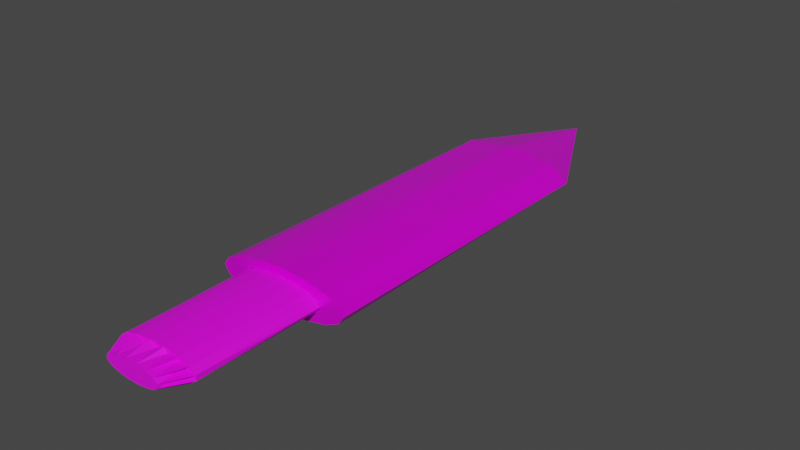# Source: Knife_Model.blend  (saved by Blender 3.5.10; exported with 4.5.12 LTS)
import bpy
from mathutils import Matrix  # noqa: F401  (used for matrix-valued properties, if any)

bpy.ops.wm.read_factory_settings(use_empty=True)
scene = bpy.context.scene
scene.name = 'Scene'

# ---- collections
col_collection = bpy.data.collections.new('Collection'); scene.collection.children.link(col_collection)

# ---- images (referenced by path relative to the original .blend; pixels are not part of the script)
import os
ASSET_DIR = os.environ.get("B2B_ASSET_DIR", "")  # directory of the original .blend (textures are referenced by path, not embedded)
HERE = os.path.dirname(os.path.abspath(__file__))  # packed textures are extracted next to this script under _unpacked/

def load_image(name, relpath, width, height, colorspace="sRGB"):
    """Load a texture the original file referenced (path relative to the .blend, or extracted next to this script)."""
    p = next((c for c in (os.path.join(HERE, relpath), os.path.join(ASSET_DIR, relpath)) if relpath and os.path.exists(c)), "")
    if p:
        img = bpy.data.images.load(p, check_existing=True)
        img.name = name
    else:  # same state as the original file: an image datablock whose file is absent (Cycles renders it pink)
        img = bpy.data.images.new(name, width, height)
        img.source = "FILE"
        img.filepath = "//" + (relpath or name)
    img.colorspace_settings.name = colorspace
    return img
img_foam_grip1_albedo_png = load_image('foam-grip1-albedo.png', 'foam-grip1-albedo.png', 1024, 1024, 'sRGB')
img_reinforced_metal_albedo_png = load_image('reinforced-metal_albedo.png', 'reinforced-metal_albedo.png', 1024, 1024, 'sRGB')
img_reinforced_metal_metallic_png = load_image('reinforced-metal_metallic.png', 'reinforced-metal_metallic.png', 1024, 1024, 'Non-Color')
img_reinforced_metal_roughness_png = load_image('reinforced-metal_roughness.png', 'reinforced-metal_roughness.png', 1024, 1024, 'Non-Color')

# ---- materials (node trees are filled in below, after node groups)
mat_material_002 = bpy.data.materials.new('Material.002')
mat_material_002.use_transparent_shadow = False
mat_material_001 = bpy.data.materials.new('Material.001')
mat_material_001.use_transparent_shadow = False

# ---- material node trees
mat_material_002.use_nodes = True; mat_material_002.node_tree.nodes.clear()
_N = mat_material_002.node_tree.nodes; _L = mat_material_002.node_tree.links
n0 = _N.new('ShaderNodeBsdfPrincipled'); n0.name = 'Principled BSDF'; n0.location = (10, 300)
n0.distribution = 'GGX'
n0.subsurface_method = 'RANDOM_WALK_SKIN'
n0.inputs[3].default_value = 1.45
n0.inputs[27].default_value = (0.0, 0.0, 0.0, 1.0)
n0.inputs[28].default_value = 1.0
n1 = _N.new('ShaderNodeOutputMaterial'); n1.name = 'Material Output'; n1.location = (300, 300)
n2 = _N.new('ShaderNodeTexImage'); n2.name = 'Image Texture'; n2.location = (-415, 228)
n2.hide = True
n2.image = img_foam_grip1_albedo_png
_L.new(n0.outputs[0], n1.inputs[0])
_L.new(n2.outputs[0], n0.inputs[0])
n1.is_active_output = True
mat_material_001.use_nodes = True; mat_material_001.node_tree.nodes.clear()
_N = mat_material_001.node_tree.nodes; _L = mat_material_001.node_tree.links
n0 = _N.new('ShaderNodeBsdfPrincipled'); n0.name = 'Principled BSDF'; n0.location = (10, 300)
n0.distribution = 'GGX'
n0.subsurface_method = 'RANDOM_WALK_SKIN'
n0.inputs[3].default_value = 1.45
n0.inputs[27].default_value = (0.0, 0.0, 0.0, 1.0)
n0.inputs[28].default_value = 1.0
n1 = _N.new('ShaderNodeOutputMaterial'); n1.name = 'Material Output'; n1.location = (300, 300)
n2 = _N.new('ShaderNodeTexImage'); n2.name = 'Image Texture'; n2.location = (-510, 280)
n2.hide = True
n2.image = img_reinforced_metal_albedo_png
n3 = _N.new('ShaderNodeTexImage'); n3.name = 'Image Texture.001'; n3.location = (-509, 223)
n3.hide = True
n3.image = img_reinforced_metal_metallic_png
n4 = _N.new('ShaderNodeTexImage'); n4.name = 'Image Texture.002'; n4.location = (-508, 161)
n4.hide = True
n4.image = img_reinforced_metal_roughness_png
_L.new(n0.outputs[0], n1.inputs[0])
_L.new(n2.outputs[0], n0.inputs[0])
_L.new(n3.outputs[0], n0.inputs[1])
_L.new(n4.outputs[0], n0.inputs[2])
n1.is_active_output = True

# ---- world
world_world = bpy.data.worlds.new('World'); scene.world = world_world
world_world.use_nodes = True; world_world.node_tree.nodes.clear()
_N = world_world.node_tree.nodes; _L = world_world.node_tree.links
n0 = _N.new('ShaderNodeOutputWorld'); n0.name = 'World Output'; n0.location = (300, 300)
n1 = _N.new('ShaderNodeBackground'); n1.name = 'Background'; n1.location = (10, 300)
n1.inputs[0].default_value = (0.05088, 0.05088, 0.05088, 1.0)
_L.new(n1.outputs[0], n0.inputs[0])
n0.is_active_output = True
world_world.color = (0.05088, 0.05088, 0.05088)
world_world.use_sun_shadow = False
world_world.sun_shadow_jitter_overblur = 0.0

# ---- meshes
me_cone = bpy.data.meshes.new('Cone')
me_cone.from_pydata([(-1.126e-07, 0.6308, -2.664), (0.2414, 0.5828, -2.664), (0.446, 0.446, -2.664), (0.5828, 0.2414, -2.664), (0.6308, 2.849e-09, -2.664), (0.5828, -0.2414, -2.664), (0.446, -0.446, -2.664), (0.2414, -0.5828, -2.664), (-1.126e-07, -0.6308, -2.664), (-0.2414, -0.5828, -2.664), (-0.446, -0.446, -2.664), (-0.5828, -0.2414, -2.664), (-0.6308, 2.849e-09, -2.664), (-0.5828, 0.2414, -2.664), (-0.446, 0.446, -2.664), (-0.2414, 0.5828, -2.664), (-1.144e-07, 0.4363, -3.696), (0.167, 0.4031, -3.696), (0.3085, 0.3085, -3.696), (0.4031, 0.167, -3.696), (0.4363, 2.726e-09, -3.696), (0.4031, -0.167, -3.696), (0.3085, -0.3085, -3.696), (0.167, -0.4031, -3.696), (-1.144e-07, -0.4363, -3.696), (-0.167, -0.4031, -3.696), (-0.3085, -0.3085, -3.696), (-0.4031, -0.167, -3.696), (-0.4363, 2.726e-09, -3.696), (-0.4031, 0.167, -3.696), (-0.3085, 0.3085, -3.696), (-0.167, 0.4031, -3.696), (0.1231, 0.6187, -3.696), (0.3505, 0.5245, -3.696), (0.5245, 0.3505, -3.696), (0.6187, 0.1231, -3.696), (0.6187, -0.1231, -3.696), (0.5245, -0.3505, -3.696), (0.3505, -0.5245, -3.696), (0.1231, -0.6187, -3.696), (-0.1231, -0.6187, -3.696), (-0.3505, -0.5245, -3.696), (-0.5245, -0.3505, -3.696), (-0.6187, -0.1231, -3.696), (-0.6187, 0.1231, -3.696), (-0.5245, 0.3505, -3.696), (-0.3505, 0.5245, -3.696), (-0.1231, 0.6187, -3.696), (0.08512, 0.4279, -3.89), (0.2424, 0.3628, -3.89), (0.3628, 0.2424, -3.89), (0.4279, 0.08512, -3.89), (0.4279, -0.08512, -3.89), (0.3628, -0.2424, -3.89), (0.2424, -0.3628, -3.89), (0.08512, -0.4279, -3.89), (-0.08512, -0.4279, -3.89), (-0.2424, -0.3628, -3.89), (-0.3628, -0.2424, -3.89), (-0.4279, -0.08512, -3.89), (-0.4279, 0.08512, -3.89), (-0.3628, 0.2424, -3.89), (-0.2424, 0.3628, -3.89), (-0.08512, 0.4279, -3.89), (0.0, 1.0, -0.04359), (0.7071, 0.7071, -0.04359), (1.0, 4.331e-07, -0.04359), (0.7071, -0.7071, -0.04359), (0.0, -1.0, -0.04359), (-0.7071, -0.7071, -0.04359), (-1.0, 4.331e-07, -0.04359), (-0.7071, 0.7071, -0.04359), (0.0, -5.684e-14, 1.0), (0.1231, 0.6187, -2.664), (0.3505, 0.5245, -2.664), (0.5245, 0.3505, -2.664), (0.6187, 0.1231, -2.664), (0.6187, -0.1231, -2.664), (0.5245, -0.3505, -2.664), (0.3505, -0.5245, -2.664), (0.1231, -0.6187, -2.664), (-0.1231, -0.6187, -2.664), (-0.3505, -0.5245, -2.664), (-0.5245, -0.3505, -2.664), (-0.6187, -0.1231, -2.664), (-0.6187, 0.1231, -2.664), (-0.5245, 0.3505, -2.664), (-0.3505, 0.5245, -2.664), (-0.1231, 0.6187, -2.664), (-1.05e-07, 1.0, -2.664), (0.3827, 0.9239, -2.664), (0.7071, 0.7071, -2.664), (0.9239, 0.3827, -2.664), (1.0, -1.705e-13, -2.664), (0.9239, -0.3827, -2.664), (0.7071, -0.7071, -2.664), (0.3827, -0.9239, -2.664), (-1.05e-07, -1.0, -2.664), (-0.3827, -0.9239, -2.664), (-0.7071, -0.7071, -2.664), (-0.9239, -0.3827, -2.664), (-1.0, -1.705e-13, -2.664), (-0.9239, 0.3827, -2.664), (-0.7071, 0.7071, -2.664), (-0.3827, 0.9239, -2.664)], [], [(21, 53, 52), (40, 24, 39, 8), (47, 31, 46, 15), (34, 18, 33, 2), (41, 25, 40, 9), (35, 19, 34, 3), (42, 26, 41, 10), (36, 20, 35, 4), (43, 27, 42, 11), (37, 21, 36, 5), (44, 28, 43, 12), (45, 29, 44, 13), (38, 22, 37, 6), (46, 30, 45, 14), (39, 23, 38, 7), (17, 48, 16, 32), (20, 52, 51), (18, 49, 17, 33), (19, 50, 18, 34), (20, 51, 19, 35), (21, 52, 20, 36), (22, 53, 21, 37), (23, 54, 22, 38), (24, 55, 23, 39), (25, 56, 24, 40), (26, 57, 25, 41), (27, 58, 26, 42), (28, 59, 27, 43), (29, 60, 28, 44), (63, 16, 48), (30, 61, 29, 45), (18, 50, 49), (31, 62, 30, 46), (16, 63, 31, 47), (17, 49, 48), (28, 60, 59), (22, 54, 53), (29, 61, 60), (23, 55, 54), (30, 62, 61), (24, 56, 55), (31, 63, 62), (25, 57, 56), (26, 58, 57), (63, 48, 49, 50, 51, 52, 53, 54, 55, 56, 57, 58, 59, 60, 61, 62), (27, 59, 58), (19, 51, 50), (47, 0, 32, 16), (33, 17, 32, 1), (0, 1, 32), (1, 2, 33), (2, 3, 34), (3, 4, 35), (4, 5, 36), (5, 6, 37), (6, 7, 38), (7, 8, 39), (8, 9, 40), (9, 10, 41), (10, 11, 42), (11, 12, 43), (12, 13, 44), (13, 14, 45), (14, 15, 46), (15, 0, 47), (94, 77, 93), (95, 94, 67), (88, 87, 104), (87, 86, 103), (97, 96, 68), (86, 85, 102), (85, 84, 101), (99, 98, 69), (84, 83, 100), (83, 82, 99), (101, 100, 70), (82, 81, 98), (81, 80, 97), (103, 102, 71), (80, 79, 96), (79, 78, 95), (89, 104, 64), (78, 77, 94), (77, 76, 93), (76, 75, 92), (75, 74, 91), (74, 73, 90), (98, 97, 68), (102, 101, 70), (64, 72, 65, 90), (68, 72, 69, 98), (89, 88, 104), (96, 95, 67), (70, 72, 71, 102), (71, 72, 64, 104), (66, 72, 67, 94), (73, 88, 89), (100, 99, 69), (104, 103, 71), (67, 72, 68, 96), (69, 72, 70, 100), (96, 79, 95), (97, 80, 96), (98, 81, 97), (99, 82, 98), (100, 83, 99), (101, 84, 100), (102, 85, 101), (103, 86, 102), (104, 87, 103), (90, 89, 64), (91, 90, 65), (93, 92, 66), (95, 78, 94), (92, 91, 65), (90, 73, 89), (93, 76, 92), (92, 75, 91), (91, 74, 90), (65, 72, 66, 92), (94, 93, 66)])
me_cone.polygons.foreach_set('material_index', [0, 0, 0, 0, 0, 0, 0, 0, 0, 0, 0, 0, 0, 0, 0, 0, 0, 0, 0, 0, 0, 0, 0, 0, 0, 0, 0, 0, 0, 0, 0, 0, 0, 0, 0, 0, 0, 0, 0, 0, 0, 0, 0, 0, 0, 0, 0, 0, 0, 0, 0, 0, 0, 0, 0, 0, 0, 0, 0, 0, 0, 0, 0, 0, 0, 1, 1, 1, 1, 1, 1, 1, 1, 1, 1, 1, 1, 1, 1, 1, 1, 1, 1, 1, 1, 1, 1, 1, 1, 1, 1, 1, 1, 1, 1, 1, 1, 1, 1, 1, 1, 1, 1, 1, 1, 1, 1, 1, 1, 1, 1, 1, 1, 1, 1, 1, 1, 1, 1, 1, 1])
_uv = me_cone.uv_layers.new(name='UVMap')
_uv.uv.foreach_set('vector', [0.3012, 0.6021, 0.3012, 0.6356, 0.2824, 0.6297, 0.745, 0.7902, 0.715, 0.788, 0.7078, 0.7873, 0.74, 0.6203, 0.7209, 0.9628, 0.7007, 0.9629, 0.6806, 0.9628, 0.7007, 0.7938, 0.06647, 0.7711, 0.05927, 0.7724, 0.02921, 0.7717, 0.04708, 0.6024, 0.7734, 0.7924, 0.7381, 0.7898, 0.745, 0.7902, 0.7734, 0.6229, 0.1068, 0.7711, 0.08663, 0.7722, 0.06647, 0.7711, 0.08663, 0.6021, 0.8148, 0.7843, 0.8076, 0.7838, 0.7776, 0.7815, 0.8082, 0.6143, 0.1441, 0.7717, 0.114, 0.7724, 0.1068, 0.7711, 0.1262, 0.6024, 0.855, 0.7873, 0.8349, 0.7859, 0.8148, 0.7843, 0.8477, 0.6173, 0.1726, 0.7727, 0.1372, 0.773, 0.1441, 0.7717, 0.1597, 0.6033, 0.8921, 0.7902, 0.8621, 0.788, 0.855, 0.7873, 0.8871, 0.6203, 0.9206, 0.7924, 0.8853, 0.7898, 0.8921, 0.7902, 0.9206, 0.6229, 0.6676, 0.7843, 0.6604, 0.7838, 0.6305, 0.7815, 0.6611, 0.6143, 0.6806, 0.9628, 0.6734, 0.963, 0.6433, 0.9629, 0.6612, 0.7939, 0.7078, 0.7873, 0.6877, 0.7859, 0.6676, 0.7843, 0.7005, 0.6173, 0.2282, 0.6129, 0.2416, 0.6088, 0.2539, 0.6021, 0.2539, 0.6382, 0.114, 0.7724, 0.1264, 0.8046, 0.1006, 0.8042, 0.2854, 0.7102, 0.2714, 0.7089, 0.2575, 0.7102, 0.2714, 0.677, 0.08663, 0.7722, 0.07269, 0.8042, 0.05927, 0.7724, 0.06647, 0.7711, 0.114, 0.7724, 0.1006, 0.8042, 0.08663, 0.7722, 0.1068, 0.7711, 0.1997, 0.713, 0.1874, 0.7064, 0.174, 0.7022, 0.1997, 0.677, 0.2268, 0.713, 0.2145, 0.7064, 0.2011, 0.7022, 0.2268, 0.677, 0.2561, 0.7102, 0.2421, 0.7089, 0.2282, 0.7102, 0.2421, 0.677, 0.281, 0.6382, 0.2687, 0.6315, 0.2553, 0.6274, 0.281, 0.6021, 0.2011, 0.6129, 0.2145, 0.6088, 0.2268, 0.6021, 0.2268, 0.6382, 0.2282, 0.6504, 0.2416, 0.6462, 0.2539, 0.6396, 0.2539, 0.6756, 0.2011, 0.6504, 0.2145, 0.6462, 0.2268, 0.6396, 0.2268, 0.6756, 0.281, 0.6756, 0.2687, 0.6689, 0.2553, 0.6648, 0.281, 0.6396, 0.174, 0.6504, 0.1874, 0.6462, 0.1997, 0.6396, 0.1997, 0.6756, 0.2575, 0.8115, 0.2708, 0.7796, 0.2832, 0.8115, 0.2854, 0.7449, 0.2714, 0.7435, 0.2575, 0.7449, 0.2714, 0.7116, 0.05927, 0.7724, 0.07269, 0.8042, 0.04691, 0.8046, 0.2561, 0.7449, 0.2421, 0.7435, 0.2282, 0.7449, 0.2421, 0.7116, 0.1997, 0.6382, 0.1874, 0.6315, 0.174, 0.6274, 0.1997, 0.6021, 0.3012, 0.6705, 0.2824, 0.643, 0.3012, 0.637, 0.2416, 0.7796, 0.254, 0.8115, 0.2282, 0.8115, 0.0131, 0.806, 0.02647, 0.8379, 0.000693, 0.8379, 0.1847, 0.7857, 0.1937, 0.8176, 0.174, 0.8176, 0.2421, 0.7462, 0.2561, 0.7782, 0.2282, 0.7782, 0.2247, 0.7144, 0.2247, 0.749, 0.2009, 0.7391, 0.2143, 0.7861, 0.2267, 0.818, 0.2009, 0.818, 0.2714, 0.7462, 0.2854, 0.7782, 0.2575, 0.7782, 0.1927, 0.7843, 0.174, 0.7569, 0.1927, 0.7507, 0.2249, 0.7847, 0.2009, 0.7598, 0.2249, 0.7504, 0.7752, 0.85, 0.7859, 0.8242, 0.8056, 0.8045, 0.8314, 0.7938, 0.8593, 0.7938, 0.8851, 0.8045, 0.9048, 0.8242, 0.9155, 0.85, 0.9155, 0.8779, 0.9048, 0.9037, 0.8851, 0.9234, 0.8593, 0.9341, 0.8314, 0.9341, 0.8056, 0.9234, 0.7859, 0.9037, 0.7752, 0.8779, 0.1995, 0.7493, 0.174, 0.7256, 0.1995, 0.7144, 0.08663, 0.7722, 0.1006, 0.8042, 0.07269, 0.8042, 0.7209, 0.9628, 0.7403, 0.7939, 0.7582, 0.9629, 0.7281, 0.963, 0.02921, 0.7717, 0.03608, 0.773, 0.000693, 0.7727, 0.01355, 0.6033, 0.7403, 0.7939, 0.7738, 0.7939, 0.7582, 0.9629, 0.01355, 0.6033, 0.04708, 0.6024, 0.02921, 0.7717, 0.04708, 0.6024, 0.08663, 0.6021, 0.06647, 0.7711, 0.08663, 0.6021, 0.1262, 0.6024, 0.1068, 0.7711, 0.1262, 0.6024, 0.1597, 0.6033, 0.1441, 0.7717, 0.6277, 0.6118, 0.6611, 0.6143, 0.6305, 0.7815, 0.6611, 0.6143, 0.7005, 0.6173, 0.6676, 0.7843, 0.7005, 0.6173, 0.74, 0.6203, 0.7078, 0.7873, 0.74, 0.6203, 0.7734, 0.6229, 0.745, 0.7902, 0.7748, 0.6118, 0.8082, 0.6143, 0.7776, 0.7815, 0.8082, 0.6143, 0.8477, 0.6173, 0.8148, 0.7843, 0.8477, 0.6173, 0.8871, 0.6203, 0.855, 0.7873, 0.8871, 0.6203, 0.9206, 0.6229, 0.8921, 0.7902, 0.6277, 0.7939, 0.6612, 0.7939, 0.6433, 0.9629, 0.6612, 0.7939, 0.7007, 0.7938, 0.6806, 0.9628, 0.7007, 0.7938, 0.7403, 0.7939, 0.7209, 0.9628, 0.5566, 0.6363, 0.5051, 0.677, 0.4975, 0.6118, 0.3576, 0.5884, 0.3049, 0.582, 0.4104, 0.1622, 0.3622, 0.7725, 0.3701, 0.8121, 0.3049, 0.8045, 0.3701, 0.8121, 0.3925, 0.8456, 0.3293, 0.8636, 0.4821, 0.6038, 0.4199, 0.596, 0.5348, 0.1776, 0.3925, 0.8456, 0.426, 0.868, 0.3745, 0.9088, 0.426, 0.868, 0.4656, 0.8759, 0.4336, 0.9332, 0.08937, 0.6006, 0.03621, 0.6007, 0.08937, 0.1712, 0.4656, 0.8759, 0.5051, 0.868, 0.4975, 0.9332, 0.5051, 0.868, 0.5386, 0.8456, 0.5566, 0.9088, 0.2148, 0.6006, 0.1521, 0.6006, 0.2148, 0.1712, 0.5386, 0.8456, 0.5611, 0.8121, 0.6018, 0.8636, 0.5611, 0.8121, 0.5689, 0.7725, 0.6263, 0.8045, 0.7134, 0.007334, 0.7662, 0.000693, 0.7662, 0.4335, 0.5689, 0.7725, 0.5611, 0.733, 0.6263, 0.7406, 0.5611, 0.733, 0.5386, 0.6994, 0.6018, 0.6815, 0.589, 0.02274, 0.6512, 0.01507, 0.6417, 0.4489, 0.5386, 0.6994, 0.5051, 0.677, 0.5566, 0.6363, 0.5051, 0.677, 0.4656, 0.6692, 0.4975, 0.6118, 0.4656, 0.6692, 0.426, 0.677, 0.4336, 0.6118, 0.426, 0.677, 0.3925, 0.6994, 0.3745, 0.6363, 0.3925, 0.6994, 0.3701, 0.733, 0.3293, 0.6815, 0.5348, 0.6104, 0.4821, 0.6038, 0.5348, 0.1776, 0.2679, 0.6007, 0.2148, 0.6006, 0.2148, 0.1712, 0.6417, 0.4489, 0.7249, 0.6104, 0.5537, 0.4595, 0.5362, 0.02916, 0.000693, 0.1715, 0.1521, 0.000693, 0.08937, 0.1712, 0.03621, 0.6007, 0.3049, 0.7406, 0.3622, 0.7725, 0.3049, 0.8045, 0.4199, 0.596, 0.3576, 0.5884, 0.4104, 0.1622, 0.2148, 0.1712, 0.1521, 0.000693, 0.3035, 0.1715, 0.2679, 0.6007, 0.7662, 0.4335, 0.7249, 0.6104, 0.6417, 0.4489, 0.6512, 0.01507, 0.3223, 0.1516, 0.4935, 0.000693, 0.4104, 0.1622, 0.3049, 0.582, 0.3701, 0.733, 0.3622, 0.7725, 0.3049, 0.7406, 0.1521, 0.6006, 0.08937, 0.6006, 0.08937, 0.1712, 0.6512, 0.01507, 0.7134, 0.007334, 0.7662, 0.4335, 0.4104, 0.1622, 0.4935, 0.000693, 0.5348, 0.1776, 0.4199, 0.596, 0.08937, 0.1712, 0.1521, 0.000693, 0.2148, 0.1712, 0.1521, 0.6006, 0.6263, 0.7406, 0.5611, 0.733, 0.6018, 0.6815, 0.6263, 0.8045, 0.5689, 0.7725, 0.6263, 0.7406, 0.6018, 0.8636, 0.5611, 0.8121, 0.6263, 0.8045, 0.5566, 0.9088, 0.5386, 0.8456, 0.6018, 0.8636, 0.4975, 0.9332, 0.5051, 0.868, 0.5566, 0.9088, 0.4336, 0.9332, 0.4656, 0.8759, 0.4975, 0.9332, 0.3745, 0.9088, 0.426, 0.868, 0.4336, 0.9332, 0.3293, 0.8636, 0.3925, 0.8456, 0.3745, 0.9088, 0.3049, 0.8045, 0.3701, 0.8121, 0.3293, 0.8636, 0.5362, 0.02916, 0.589, 0.02274, 0.6417, 0.4489, 0.8207, 0.595, 0.7676, 0.5963, 0.8207, 0.1659, 0.9461, 0.595, 0.8834, 0.5945, 0.9461, 0.1659, 0.6018, 0.6815, 0.5386, 0.6994, 0.5566, 0.6363, 0.8834, 0.5945, 0.8207, 0.595, 0.8207, 0.1659, 0.3293, 0.6815, 0.3701, 0.733, 0.3049, 0.7406, 0.4975, 0.6118, 0.4656, 0.6692, 0.4336, 0.6118, 0.4336, 0.6118, 0.426, 0.677, 0.3745, 0.6363, 0.3745, 0.6363, 0.3925, 0.6994, 0.3293, 0.6815, 0.8207, 0.1659, 0.8834, 0.000693, 0.9461, 0.1659, 0.8834, 0.5945, 0.9993, 0.5963, 0.9461, 0.595, 0.9461, 0.1659])
me_cone.materials.append(mat_material_002)
me_cone.materials.append(mat_material_001)
me_cone.update()

# ---- objects
ob_handle = bpy.data.objects.new('Handle', me_cone)

# ---- transforms, parenting, visibility, modifiers, constraints
ob_handle.location = (0.0, 0.2227, 0.0)
ob_handle.rotation_euler = (-1.571, -0.0, 0.0)
ob_handle.scale = (0.08832, 0.02676, 0.1605)

# ---- collection membership
col_collection.objects.link(ob_handle)

# ---- scene / render settings (as saved in the file)
scene.frame_start = 1; scene.frame_end = 250; scene.frame_set(1)
scene.render.engine = 'BLENDER_EEVEE_NEXT'
scene.cycles.sampling_pattern = 'TABULATED_SOBOL'
scene.view_settings.view_transform = 'Filmic'
bpy.context.view_layer.update()

# ---- added for rendering (the .blend has no active camera and no usable light): camera, sun
cam_auto = bpy.data.cameras.new('AutoCamera')
cam_auto.lens = 50.0
cam_auto.sensor_width = 36.0
cam_auto.clip_end = 1000.0
ob_auto_camera = bpy.data.objects.new('AutoCamera', cam_auto)
scene.collection.objects.link(ob_auto_camera)
ob_auto_camera.location = (0.746198, -0.90478, 0.596958)
ob_auto_camera.rotation_euler = (1.09748, -7.21219e-08, 0.694738)
scene.camera = ob_auto_camera
light_auto_sun = bpy.data.lights.new('AutoSun', 'SUN')
light_auto_sun.energy = 3.0
light_auto_sun.angle = 0.0523599
ob_auto_sun = bpy.data.objects.new('AutoSun', light_auto_sun)
scene.collection.objects.link(ob_auto_sun)
ob_auto_sun.rotation_euler = (0.872665, 0.174533, 0.523599)
bpy.context.view_layer.update()
